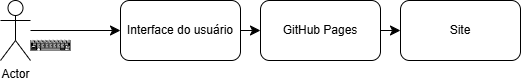

The diagram above was exported from draw.io. Its source (the exported page's mxGraphModel, read from the mxfile embedded in the PNG):
<mxGraphModel dx="581" dy="322" grid="1" gridSize="10" guides="1" tooltips="1" connect="1" arrows="1" fold="1" page="0" pageScale="1" pageWidth="827" pageHeight="1169" math="0" shadow="0">
  <root>
    <mxCell id="0" />
    <mxCell id="1" parent="0" />
    <mxCell id="OWMcI8fy1iPvi3wP_5Tx-3" value="" style="edgeStyle=none;curved=1;rounded=0;orthogonalLoop=1;jettySize=auto;html=1;fontSize=12;startSize=8;endSize=8;" edge="1" parent="1" source="OWMcI8fy1iPvi3wP_5Tx-1" target="OWMcI8fy1iPvi3wP_5Tx-2">
      <mxGeometry relative="1" as="geometry" />
    </mxCell>
    <mxCell id="OWMcI8fy1iPvi3wP_5Tx-1" value="Actor" style="shape=umlActor;verticalLabelPosition=bottom;verticalAlign=top;html=1;outlineConnect=0;" vertex="1" parent="1">
      <mxGeometry x="140" y="170" width="30" height="60" as="geometry" />
    </mxCell>
    <mxCell id="OWMcI8fy1iPvi3wP_5Tx-6" value="" style="edgeStyle=none;curved=1;rounded=0;orthogonalLoop=1;jettySize=auto;html=1;fontSize=12;startSize=8;endSize=8;" edge="1" parent="1" source="OWMcI8fy1iPvi3wP_5Tx-2" target="OWMcI8fy1iPvi3wP_5Tx-5">
      <mxGeometry relative="1" as="geometry" />
    </mxCell>
    <mxCell id="OWMcI8fy1iPvi3wP_5Tx-2" value="Interface do usuário" style="rounded=1;whiteSpace=wrap;html=1;" vertex="1" parent="1">
      <mxGeometry x="260" y="170" width="120" height="60" as="geometry" />
    </mxCell>
    <mxCell id="OWMcI8fy1iPvi3wP_5Tx-4" value="" style="verticalLabelPosition=bottom;verticalAlign=top;html=1;shadow=0;dashed=0;strokeWidth=1;shape=mxgraph.android.keyboard;sketch=0;" vertex="1" parent="1">
      <mxGeometry x="170" y="210" width="40" height="10" as="geometry" />
    </mxCell>
    <mxCell id="OWMcI8fy1iPvi3wP_5Tx-8" value="" style="edgeStyle=none;curved=1;rounded=0;orthogonalLoop=1;jettySize=auto;html=1;fontSize=12;startSize=8;endSize=8;" edge="1" parent="1" source="OWMcI8fy1iPvi3wP_5Tx-5" target="OWMcI8fy1iPvi3wP_5Tx-7">
      <mxGeometry relative="1" as="geometry" />
    </mxCell>
    <mxCell id="OWMcI8fy1iPvi3wP_5Tx-5" value="GitHub Pages" style="rounded=1;whiteSpace=wrap;html=1;" vertex="1" parent="1">
      <mxGeometry x="400" y="170" width="120" height="60" as="geometry" />
    </mxCell>
    <mxCell id="OWMcI8fy1iPvi3wP_5Tx-7" value="Site" style="rounded=1;whiteSpace=wrap;html=1;" vertex="1" parent="1">
      <mxGeometry x="540" y="170" width="120" height="60" as="geometry" />
    </mxCell>
  </root>
</mxGraphModel>